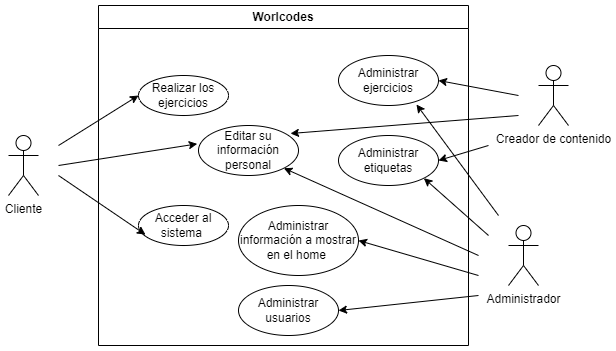

The diagram above was exported from draw.io. Its source (the exported page's mxGraphModel, read from the mxfile embedded in the PNG):
<mxGraphModel dx="874" dy="456" grid="1" gridSize="10" guides="1" tooltips="1" connect="1" arrows="1" fold="1" page="1" pageScale="1" pageWidth="827" pageHeight="1169" math="0" shadow="0">
  <root>
    <mxCell id="0" />
    <mxCell id="1" parent="0" />
    <mxCell id="cqM1nvGrLXLvWs2bT1ot-2" value="Cliente" style="shape=umlActor;verticalLabelPosition=bottom;verticalAlign=top;html=1;outlineConnect=0;" parent="1" vertex="1">
      <mxGeometry x="100" y="170" width="30" height="60" as="geometry" />
    </mxCell>
    <mxCell id="cqM1nvGrLXLvWs2bT1ot-5" value="Creador de contenido" style="shape=umlActor;verticalLabelPosition=bottom;verticalAlign=top;html=1;outlineConnect=0;" parent="1" vertex="1">
      <mxGeometry x="630" y="100" width="30" height="60" as="geometry" />
    </mxCell>
    <mxCell id="cqM1nvGrLXLvWs2bT1ot-8" value="Worlcodes" style="swimlane;whiteSpace=wrap;html=1;" parent="1" vertex="1">
      <mxGeometry x="190" y="40" width="370" height="340" as="geometry" />
    </mxCell>
    <mxCell id="cqM1nvGrLXLvWs2bT1ot-10" value="Acceder al sistema&amp;nbsp;" style="ellipse;whiteSpace=wrap;html=1;" parent="cqM1nvGrLXLvWs2bT1ot-8" vertex="1">
      <mxGeometry x="40" y="200" width="90" height="40" as="geometry" />
    </mxCell>
    <mxCell id="cqM1nvGrLXLvWs2bT1ot-13" value="" style="endArrow=classic;html=1;rounded=0;entryX=0.078;entryY=0.729;entryDx=0;entryDy=0;entryPerimeter=0;" parent="cqM1nvGrLXLvWs2bT1ot-8" target="cqM1nvGrLXLvWs2bT1ot-10" edge="1">
      <mxGeometry width="50" height="50" relative="1" as="geometry">
        <mxPoint x="-40" y="170" as="sourcePoint" />
        <mxPoint x="20" y="80" as="targetPoint" />
      </mxGeometry>
    </mxCell>
    <mxCell id="cqM1nvGrLXLvWs2bT1ot-14" value="Realizar los ejercicios" style="ellipse;whiteSpace=wrap;html=1;" parent="cqM1nvGrLXLvWs2bT1ot-8" vertex="1">
      <mxGeometry x="40" y="70" width="90" height="40" as="geometry" />
    </mxCell>
    <mxCell id="cqM1nvGrLXLvWs2bT1ot-15" value="" style="endArrow=classic;html=1;rounded=0;entryX=0;entryY=0.5;entryDx=0;entryDy=0;" parent="cqM1nvGrLXLvWs2bT1ot-8" target="cqM1nvGrLXLvWs2bT1ot-14" edge="1">
      <mxGeometry width="50" height="50" relative="1" as="geometry">
        <mxPoint x="-40" y="140" as="sourcePoint" />
        <mxPoint x="20" y="120" as="targetPoint" />
      </mxGeometry>
    </mxCell>
    <mxCell id="cqM1nvGrLXLvWs2bT1ot-16" value="Editar su información personal" style="ellipse;whiteSpace=wrap;html=1;" parent="cqM1nvGrLXLvWs2bT1ot-8" vertex="1">
      <mxGeometry x="100" y="120" width="100" height="50" as="geometry" />
    </mxCell>
    <mxCell id="cqM1nvGrLXLvWs2bT1ot-19" value="" style="endArrow=classic;html=1;rounded=0;entryX=1;entryY=1;entryDx=0;entryDy=0;" parent="cqM1nvGrLXLvWs2bT1ot-8" target="cqM1nvGrLXLvWs2bT1ot-16" edge="1">
      <mxGeometry width="50" height="50" relative="1" as="geometry">
        <mxPoint x="380" y="250" as="sourcePoint" />
        <mxPoint x="290" y="245" as="targetPoint" />
        <Array as="points" />
      </mxGeometry>
    </mxCell>
    <mxCell id="cqM1nvGrLXLvWs2bT1ot-21" value="Administrar ejercicios" style="ellipse;whiteSpace=wrap;html=1;" parent="cqM1nvGrLXLvWs2bT1ot-8" vertex="1">
      <mxGeometry x="240" y="50" width="100" height="50" as="geometry" />
    </mxCell>
    <mxCell id="cqM1nvGrLXLvWs2bT1ot-25" value="Administrar usuarios" style="ellipse;whiteSpace=wrap;html=1;" parent="cqM1nvGrLXLvWs2bT1ot-8" vertex="1">
      <mxGeometry x="140" y="280" width="100" height="50" as="geometry" />
    </mxCell>
    <mxCell id="cqM1nvGrLXLvWs2bT1ot-27" value="Administrar información a mostrar en el home&amp;nbsp;" style="ellipse;whiteSpace=wrap;html=1;" parent="cqM1nvGrLXLvWs2bT1ot-8" vertex="1">
      <mxGeometry x="140" y="200" width="120" height="70" as="geometry" />
    </mxCell>
    <mxCell id="_M3HIaQ7pFwyRtUBNDVA-7" value="Administrar etiquetas" style="ellipse;whiteSpace=wrap;html=1;" vertex="1" parent="cqM1nvGrLXLvWs2bT1ot-8">
      <mxGeometry x="240" y="130" width="100" height="50" as="geometry" />
    </mxCell>
    <mxCell id="_M3HIaQ7pFwyRtUBNDVA-16" value="" style="endArrow=classic;html=1;rounded=0;entryX=0.92;entryY=0.16;entryDx=0;entryDy=0;entryPerimeter=0;" edge="1" parent="cqM1nvGrLXLvWs2bT1ot-8" target="cqM1nvGrLXLvWs2bT1ot-16">
      <mxGeometry width="50" height="50" relative="1" as="geometry">
        <mxPoint x="420" y="110" as="sourcePoint" />
        <mxPoint x="190" y="135" as="targetPoint" />
        <Array as="points" />
      </mxGeometry>
    </mxCell>
    <mxCell id="cqM1nvGrLXLvWs2bT1ot-17" value="" style="endArrow=classic;html=1;rounded=0;entryX=-0.013;entryY=0.367;entryDx=0;entryDy=0;entryPerimeter=0;" parent="1" target="cqM1nvGrLXLvWs2bT1ot-16" edge="1">
      <mxGeometry width="50" height="50" relative="1" as="geometry">
        <mxPoint x="150" y="200" as="sourcePoint" />
        <mxPoint x="250" y="290" as="targetPoint" />
        <Array as="points" />
      </mxGeometry>
    </mxCell>
    <mxCell id="cqM1nvGrLXLvWs2bT1ot-26" value="" style="endArrow=classic;html=1;rounded=0;entryX=1;entryY=0.5;entryDx=0;entryDy=0;" parent="1" target="cqM1nvGrLXLvWs2bT1ot-25" edge="1">
      <mxGeometry width="50" height="50" relative="1" as="geometry">
        <mxPoint x="570" y="330" as="sourcePoint" />
        <mxPoint x="510" y="202" as="targetPoint" />
        <Array as="points" />
      </mxGeometry>
    </mxCell>
    <mxCell id="cqM1nvGrLXLvWs2bT1ot-28" value="" style="endArrow=classic;html=1;rounded=0;entryX=1;entryY=0.5;entryDx=0;entryDy=0;" parent="1" target="cqM1nvGrLXLvWs2bT1ot-27" edge="1">
      <mxGeometry width="50" height="50" relative="1" as="geometry">
        <mxPoint x="570" y="310" as="sourcePoint" />
        <mxPoint x="520" y="160" as="targetPoint" />
        <Array as="points" />
      </mxGeometry>
    </mxCell>
    <mxCell id="_M3HIaQ7pFwyRtUBNDVA-2" value="Administrador" style="shape=umlActor;verticalLabelPosition=bottom;verticalAlign=top;html=1;outlineConnect=0;" vertex="1" parent="1">
      <mxGeometry x="600" y="260" width="30" height="60" as="geometry" />
    </mxCell>
    <mxCell id="_M3HIaQ7pFwyRtUBNDVA-5" value="" style="endArrow=classic;html=1;rounded=0;entryX=0.78;entryY=0.98;entryDx=0;entryDy=0;entryPerimeter=0;" edge="1" parent="1" target="cqM1nvGrLXLvWs2bT1ot-21">
      <mxGeometry width="50" height="50" relative="1" as="geometry">
        <mxPoint x="590" y="250" as="sourcePoint" />
        <mxPoint x="472" y="165" as="targetPoint" />
        <Array as="points" />
      </mxGeometry>
    </mxCell>
    <mxCell id="_M3HIaQ7pFwyRtUBNDVA-9" value="" style="endArrow=classic;html=1;rounded=0;entryX=1;entryY=1;entryDx=0;entryDy=0;" edge="1" parent="1" target="_M3HIaQ7pFwyRtUBNDVA-7">
      <mxGeometry width="50" height="50" relative="1" as="geometry">
        <mxPoint x="580" y="270" as="sourcePoint" />
        <mxPoint x="530" y="220" as="targetPoint" />
        <Array as="points" />
      </mxGeometry>
    </mxCell>
    <mxCell id="_M3HIaQ7pFwyRtUBNDVA-12" value="" style="endArrow=classic;html=1;rounded=0;entryX=1;entryY=0.5;entryDx=0;entryDy=0;" edge="1" parent="1" target="_M3HIaQ7pFwyRtUBNDVA-7">
      <mxGeometry width="50" height="50" relative="1" as="geometry">
        <mxPoint x="580" y="180" as="sourcePoint" />
        <mxPoint x="560" y="190" as="targetPoint" />
        <Array as="points" />
      </mxGeometry>
    </mxCell>
    <mxCell id="_M3HIaQ7pFwyRtUBNDVA-15" value="" style="endArrow=classic;html=1;rounded=0;entryX=1;entryY=0.5;entryDx=0;entryDy=0;" edge="1" parent="1" target="cqM1nvGrLXLvWs2bT1ot-21">
      <mxGeometry width="50" height="50" relative="1" as="geometry">
        <mxPoint x="610" y="130" as="sourcePoint" />
        <mxPoint x="530" y="135" as="targetPoint" />
        <Array as="points" />
      </mxGeometry>
    </mxCell>
  </root>
</mxGraphModel>